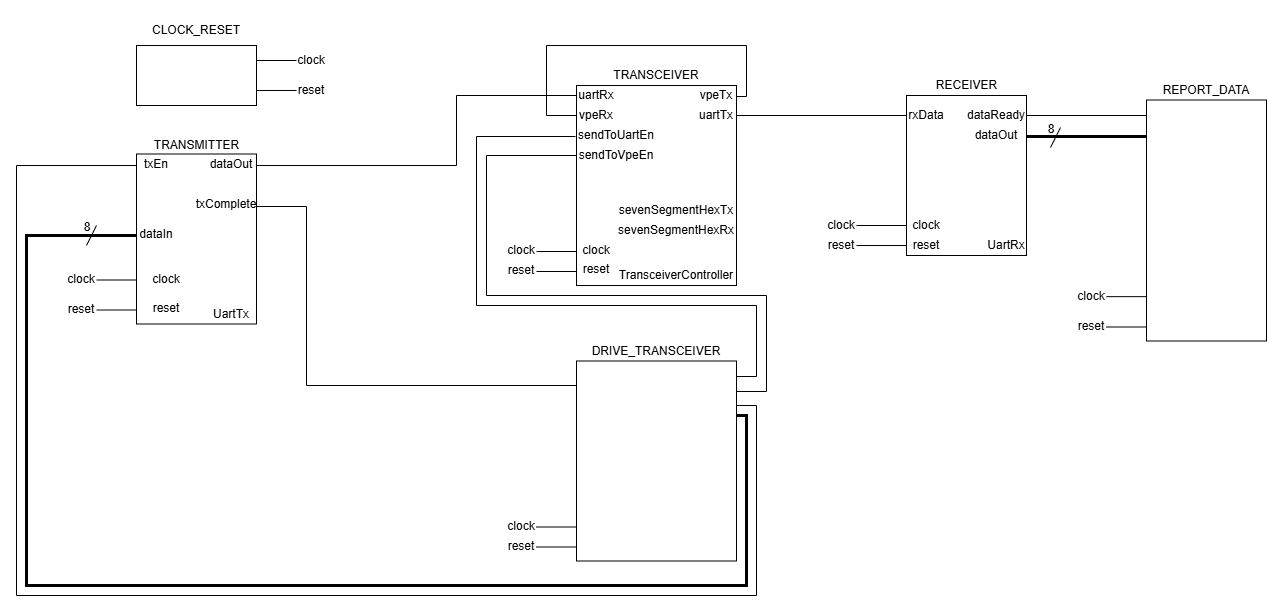

The diagram above was exported from draw.io. Its source (the exported page's mxGraphModel, read from the mxfile embedded in the PNG):
<mxGraphModel dx="4469" dy="1770" grid="1" gridSize="10" guides="1" tooltips="1" connect="1" arrows="1" fold="1" page="1" pageScale="1" pageWidth="1100" pageHeight="850" math="0" shadow="0">
  <root>
    <mxCell id="0" />
    <mxCell id="1" parent="0" />
    <mxCell id="tI_HXWFDfLpdDBglJMnz-1" value="" style="rounded=0;whiteSpace=wrap;html=1;" vertex="1" parent="1">
      <mxGeometry x="470" y="220" width="160" height="200" as="geometry" />
    </mxCell>
    <mxCell id="tI_HXWFDfLpdDBglJMnz-2" value="TRANSCEIVER" style="text;html=1;align=center;verticalAlign=middle;whiteSpace=wrap;rounded=0;" vertex="1" parent="1">
      <mxGeometry x="505" y="200" width="90" height="20" as="geometry" />
    </mxCell>
    <mxCell id="tI_HXWFDfLpdDBglJMnz-3" value="TransceiverController" style="text;html=1;align=center;verticalAlign=middle;whiteSpace=wrap;rounded=0;" vertex="1" parent="1">
      <mxGeometry x="510" y="400" width="120" height="20" as="geometry" />
    </mxCell>
    <mxCell id="tI_HXWFDfLpdDBglJMnz-4" value="" style="endArrow=none;html=1;rounded=0;" edge="1" parent="1">
      <mxGeometry width="50" height="50" relative="1" as="geometry">
        <mxPoint x="430" y="386" as="sourcePoint" />
        <mxPoint x="470" y="386" as="targetPoint" />
      </mxGeometry>
    </mxCell>
    <mxCell id="tI_HXWFDfLpdDBglJMnz-5" value="clock" style="text;html=1;align=center;verticalAlign=middle;whiteSpace=wrap;rounded=0;" vertex="1" parent="1">
      <mxGeometry x="400" y="370" width="30" height="30" as="geometry" />
    </mxCell>
    <mxCell id="tI_HXWFDfLpdDBglJMnz-6" value="" style="endArrow=none;html=1;rounded=0;" edge="1" parent="1">
      <mxGeometry width="50" height="50" relative="1" as="geometry">
        <mxPoint x="430" y="406" as="sourcePoint" />
        <mxPoint x="470" y="406" as="targetPoint" />
      </mxGeometry>
    </mxCell>
    <mxCell id="tI_HXWFDfLpdDBglJMnz-7" value="reset" style="text;html=1;align=center;verticalAlign=middle;whiteSpace=wrap;rounded=0;" vertex="1" parent="1">
      <mxGeometry x="400" y="390" width="30" height="30" as="geometry" />
    </mxCell>
    <mxCell id="tI_HXWFDfLpdDBglJMnz-8" value="clock" style="text;html=1;align=center;verticalAlign=middle;whiteSpace=wrap;rounded=0;" vertex="1" parent="1">
      <mxGeometry x="460" y="370" width="60" height="30" as="geometry" />
    </mxCell>
    <mxCell id="tI_HXWFDfLpdDBglJMnz-9" value="reset" style="text;html=1;align=center;verticalAlign=middle;whiteSpace=wrap;rounded=0;" vertex="1" parent="1">
      <mxGeometry x="460" y="389" width="60" height="30" as="geometry" />
    </mxCell>
    <mxCell id="tI_HXWFDfLpdDBglJMnz-10" value="uartRx" style="text;html=1;align=center;verticalAlign=middle;whiteSpace=wrap;rounded=0;" vertex="1" parent="1">
      <mxGeometry x="470" y="220" width="40" height="20" as="geometry" />
    </mxCell>
    <mxCell id="tI_HXWFDfLpdDBglJMnz-11" value="vpeRx" style="text;html=1;align=center;verticalAlign=middle;whiteSpace=wrap;rounded=0;" vertex="1" parent="1">
      <mxGeometry x="470" y="240" width="40" height="20" as="geometry" />
    </mxCell>
    <mxCell id="tI_HXWFDfLpdDBglJMnz-12" value="sendToUartEn" style="text;html=1;align=center;verticalAlign=middle;whiteSpace=wrap;rounded=0;" vertex="1" parent="1">
      <mxGeometry x="470" y="260" width="80" height="20" as="geometry" />
    </mxCell>
    <mxCell id="tI_HXWFDfLpdDBglJMnz-13" value="sendToVpeEn" style="text;html=1;align=center;verticalAlign=middle;whiteSpace=wrap;rounded=0;" vertex="1" parent="1">
      <mxGeometry x="470" y="280" width="80" height="20" as="geometry" />
    </mxCell>
    <mxCell id="tI_HXWFDfLpdDBglJMnz-14" value="vpeTx" style="text;html=1;align=center;verticalAlign=middle;whiteSpace=wrap;rounded=0;" vertex="1" parent="1">
      <mxGeometry x="590" y="220" width="40" height="20" as="geometry" />
    </mxCell>
    <mxCell id="tI_HXWFDfLpdDBglJMnz-15" value="uartTx" style="text;html=1;align=center;verticalAlign=middle;whiteSpace=wrap;rounded=0;" vertex="1" parent="1">
      <mxGeometry x="590" y="240" width="40" height="20" as="geometry" />
    </mxCell>
    <mxCell id="tI_HXWFDfLpdDBglJMnz-16" value="sevenSegmentHexTx" style="text;html=1;align=center;verticalAlign=middle;whiteSpace=wrap;rounded=0;" vertex="1" parent="1">
      <mxGeometry x="510" y="340" width="120" height="10" as="geometry" />
    </mxCell>
    <mxCell id="tI_HXWFDfLpdDBglJMnz-17" value="sevenSegmentHexRx" style="text;html=1;align=center;verticalAlign=middle;whiteSpace=wrap;rounded=0;" vertex="1" parent="1">
      <mxGeometry x="510" y="360" width="120" height="10" as="geometry" />
    </mxCell>
    <mxCell id="tI_HXWFDfLpdDBglJMnz-33" value="" style="endArrow=none;html=1;rounded=0;" edge="1" parent="1">
      <mxGeometry width="50" height="50" relative="1" as="geometry">
        <mxPoint x="630" y="250" as="sourcePoint" />
        <mxPoint x="800" y="250" as="targetPoint" />
      </mxGeometry>
    </mxCell>
    <mxCell id="tI_HXWFDfLpdDBglJMnz-34" value="" style="endArrow=none;html=1;rounded=0;" edge="1" parent="1">
      <mxGeometry width="50" height="50" relative="1" as="geometry">
        <mxPoint x="944" y="282" as="sourcePoint" />
        <mxPoint x="954" y="262" as="targetPoint" />
      </mxGeometry>
    </mxCell>
    <mxCell id="tI_HXWFDfLpdDBglJMnz-35" value="8" style="text;html=1;align=center;verticalAlign=middle;whiteSpace=wrap;rounded=0;" vertex="1" parent="1">
      <mxGeometry x="940" y="259" width="10" height="10" as="geometry" />
    </mxCell>
    <mxCell id="tI_HXWFDfLpdDBglJMnz-36" value="" style="rounded=0;whiteSpace=wrap;html=1;" vertex="1" parent="1">
      <mxGeometry x="800" y="230" width="120" height="160" as="geometry" />
    </mxCell>
    <mxCell id="tI_HXWFDfLpdDBglJMnz-37" value="rxData" style="text;html=1;align=center;verticalAlign=middle;whiteSpace=wrap;rounded=0;" vertex="1" parent="1">
      <mxGeometry x="800" y="245" width="40" height="10" as="geometry" />
    </mxCell>
    <mxCell id="tI_HXWFDfLpdDBglJMnz-38" value="RECEIVER" style="text;html=1;align=center;verticalAlign=middle;whiteSpace=wrap;rounded=0;" vertex="1" parent="1">
      <mxGeometry x="822.5" y="210" width="75" height="20" as="geometry" />
    </mxCell>
    <mxCell id="tI_HXWFDfLpdDBglJMnz-39" value="UartRx" style="text;html=1;align=center;verticalAlign=middle;whiteSpace=wrap;rounded=0;" vertex="1" parent="1">
      <mxGeometry x="880" y="370" width="40" height="20" as="geometry" />
    </mxCell>
    <mxCell id="tI_HXWFDfLpdDBglJMnz-40" value="clock" style="text;html=1;align=center;verticalAlign=middle;whiteSpace=wrap;rounded=0;" vertex="1" parent="1">
      <mxGeometry x="800" y="355" width="40" height="10" as="geometry" />
    </mxCell>
    <mxCell id="tI_HXWFDfLpdDBglJMnz-41" value="reset" style="text;html=1;align=center;verticalAlign=middle;whiteSpace=wrap;rounded=0;" vertex="1" parent="1">
      <mxGeometry x="800" y="375" width="40" height="10" as="geometry" />
    </mxCell>
    <mxCell id="tI_HXWFDfLpdDBglJMnz-42" value="clock" style="text;html=1;align=center;verticalAlign=middle;whiteSpace=wrap;rounded=0;" vertex="1" parent="1">
      <mxGeometry x="710" y="350" width="50" height="20" as="geometry" />
    </mxCell>
    <mxCell id="tI_HXWFDfLpdDBglJMnz-43" value="" style="endArrow=none;html=1;rounded=0;entryX=0;entryY=0.5;entryDx=0;entryDy=0;" edge="1" parent="1">
      <mxGeometry width="50" height="50" relative="1" as="geometry">
        <mxPoint x="750" y="360" as="sourcePoint" />
        <mxPoint x="800" y="360" as="targetPoint" />
      </mxGeometry>
    </mxCell>
    <mxCell id="tI_HXWFDfLpdDBglJMnz-44" value="reset" style="text;html=1;align=center;verticalAlign=middle;whiteSpace=wrap;rounded=0;" vertex="1" parent="1">
      <mxGeometry x="710" y="370" width="50" height="20" as="geometry" />
    </mxCell>
    <mxCell id="tI_HXWFDfLpdDBglJMnz-45" value="" style="endArrow=none;html=1;rounded=0;entryX=0;entryY=0.5;entryDx=0;entryDy=0;" edge="1" parent="1">
      <mxGeometry width="50" height="50" relative="1" as="geometry">
        <mxPoint x="750" y="380" as="sourcePoint" />
        <mxPoint x="800" y="380" as="targetPoint" />
      </mxGeometry>
    </mxCell>
    <mxCell id="tI_HXWFDfLpdDBglJMnz-46" value="dataReady" style="text;html=1;align=center;verticalAlign=middle;whiteSpace=wrap;rounded=0;" vertex="1" parent="1">
      <mxGeometry x="860" y="245" width="60" height="10" as="geometry" />
    </mxCell>
    <mxCell id="tI_HXWFDfLpdDBglJMnz-47" value="dataOut" style="text;html=1;align=center;verticalAlign=middle;whiteSpace=wrap;rounded=0;" vertex="1" parent="1">
      <mxGeometry x="860" y="265" width="60" height="10" as="geometry" />
    </mxCell>
    <mxCell id="tI_HXWFDfLpdDBglJMnz-48" value="" style="endArrow=none;html=1;rounded=0;strokeWidth=3;" edge="1" parent="1">
      <mxGeometry width="50" height="50" relative="1" as="geometry">
        <mxPoint x="920" y="271" as="sourcePoint" />
        <mxPoint x="1040" y="271" as="targetPoint" />
      </mxGeometry>
    </mxCell>
    <mxCell id="tI_HXWFDfLpdDBglJMnz-49" value="" style="rounded=0;whiteSpace=wrap;html=1;" vertex="1" parent="1">
      <mxGeometry x="1040" y="234.5" width="120" height="241" as="geometry" />
    </mxCell>
    <mxCell id="tI_HXWFDfLpdDBglJMnz-50" value="REPORT_DATA" style="text;html=1;align=center;verticalAlign=middle;whiteSpace=wrap;rounded=0;" vertex="1" parent="1">
      <mxGeometry x="1055" y="214.5" width="90" height="20" as="geometry" />
    </mxCell>
    <mxCell id="tI_HXWFDfLpdDBglJMnz-51" value="" style="endArrow=none;html=1;rounded=0;" edge="1" parent="1">
      <mxGeometry width="50" height="50" relative="1" as="geometry">
        <mxPoint x="1000" y="431.16" as="sourcePoint" />
        <mxPoint x="1040" y="431.16" as="targetPoint" />
      </mxGeometry>
    </mxCell>
    <mxCell id="tI_HXWFDfLpdDBglJMnz-52" value="clock" style="text;html=1;align=center;verticalAlign=middle;whiteSpace=wrap;rounded=0;" vertex="1" parent="1">
      <mxGeometry x="970" y="415.5" width="30" height="30" as="geometry" />
    </mxCell>
    <mxCell id="tI_HXWFDfLpdDBglJMnz-53" value="" style="endArrow=none;html=1;rounded=0;" edge="1" parent="1">
      <mxGeometry width="50" height="50" relative="1" as="geometry">
        <mxPoint x="1000" y="461.5" as="sourcePoint" />
        <mxPoint x="1040" y="461.5" as="targetPoint" />
      </mxGeometry>
    </mxCell>
    <mxCell id="tI_HXWFDfLpdDBglJMnz-54" value="reset" style="text;html=1;align=center;verticalAlign=middle;whiteSpace=wrap;rounded=0;" vertex="1" parent="1">
      <mxGeometry x="970" y="445.5" width="30" height="30" as="geometry" />
    </mxCell>
    <mxCell id="tI_HXWFDfLpdDBglJMnz-55" value="" style="endArrow=none;html=1;rounded=0;" edge="1" parent="1">
      <mxGeometry width="50" height="50" relative="1" as="geometry">
        <mxPoint x="920" y="250" as="sourcePoint" />
        <mxPoint x="1040" y="250" as="targetPoint" />
      </mxGeometry>
    </mxCell>
    <mxCell id="tI_HXWFDfLpdDBglJMnz-56" value="" style="endArrow=none;html=1;rounded=0;" edge="1" parent="1">
      <mxGeometry width="50" height="50" relative="1" as="geometry">
        <mxPoint x="150" y="195" as="sourcePoint" />
        <mxPoint x="190" y="195" as="targetPoint" />
      </mxGeometry>
    </mxCell>
    <mxCell id="tI_HXWFDfLpdDBglJMnz-57" value="clock" style="text;html=1;align=center;verticalAlign=middle;whiteSpace=wrap;rounded=0;" vertex="1" parent="1">
      <mxGeometry x="190" y="180" width="30" height="30" as="geometry" />
    </mxCell>
    <mxCell id="tI_HXWFDfLpdDBglJMnz-58" value="" style="endArrow=none;html=1;rounded=0;" edge="1" parent="1">
      <mxGeometry width="50" height="50" relative="1" as="geometry">
        <mxPoint x="150" y="225" as="sourcePoint" />
        <mxPoint x="190" y="225" as="targetPoint" />
      </mxGeometry>
    </mxCell>
    <mxCell id="tI_HXWFDfLpdDBglJMnz-59" value="reset" style="text;html=1;align=center;verticalAlign=middle;whiteSpace=wrap;rounded=0;" vertex="1" parent="1">
      <mxGeometry x="190" y="210" width="30" height="30" as="geometry" />
    </mxCell>
    <mxCell id="tI_HXWFDfLpdDBglJMnz-64" value="" style="rounded=0;whiteSpace=wrap;html=1;" vertex="1" parent="1">
      <mxGeometry x="30" y="180" width="120" height="60" as="geometry" />
    </mxCell>
    <mxCell id="tI_HXWFDfLpdDBglJMnz-65" value="CLOCK_RESET" style="text;html=1;align=center;verticalAlign=middle;whiteSpace=wrap;rounded=0;" vertex="1" parent="1">
      <mxGeometry x="45" y="150" width="90" height="30" as="geometry" />
    </mxCell>
    <mxCell id="tI_HXWFDfLpdDBglJMnz-66" value="" style="rounded=0;whiteSpace=wrap;html=1;" vertex="1" parent="1">
      <mxGeometry x="30" y="288.5" width="120" height="170" as="geometry" />
    </mxCell>
    <mxCell id="tI_HXWFDfLpdDBglJMnz-67" value="TRANSMITTER" style="text;html=1;align=center;verticalAlign=middle;whiteSpace=wrap;rounded=0;" vertex="1" parent="1">
      <mxGeometry x="42.5" y="271.5" width="95" height="17" as="geometry" />
    </mxCell>
    <mxCell id="tI_HXWFDfLpdDBglJMnz-68" value="UartTx" style="text;html=1;align=center;verticalAlign=middle;whiteSpace=wrap;rounded=0;" vertex="1" parent="1">
      <mxGeometry x="100" y="438.5" width="50" height="20" as="geometry" />
    </mxCell>
    <mxCell id="tI_HXWFDfLpdDBglJMnz-69" value="dataOut" style="text;html=1;align=center;verticalAlign=middle;whiteSpace=wrap;rounded=0;" vertex="1" parent="1">
      <mxGeometry x="100" y="288.5" width="50" height="20" as="geometry" />
    </mxCell>
    <mxCell id="tI_HXWFDfLpdDBglJMnz-70" value="dataIn" style="text;html=1;align=center;verticalAlign=middle;whiteSpace=wrap;rounded=0;" vertex="1" parent="1">
      <mxGeometry x="30" y="358.5" width="40" height="20" as="geometry" />
    </mxCell>
    <mxCell id="tI_HXWFDfLpdDBglJMnz-71" value="" style="endArrow=none;html=1;rounded=0;" edge="1" parent="1">
      <mxGeometry width="50" height="50" relative="1" as="geometry">
        <mxPoint x="-10" y="414.5" as="sourcePoint" />
        <mxPoint x="30" y="414.5" as="targetPoint" />
      </mxGeometry>
    </mxCell>
    <mxCell id="tI_HXWFDfLpdDBglJMnz-72" value="clock" style="text;html=1;align=center;verticalAlign=middle;whiteSpace=wrap;rounded=0;" vertex="1" parent="1">
      <mxGeometry x="-40" y="398.5" width="30" height="30" as="geometry" />
    </mxCell>
    <mxCell id="tI_HXWFDfLpdDBglJMnz-73" value="" style="endArrow=none;html=1;rounded=0;" edge="1" parent="1">
      <mxGeometry width="50" height="50" relative="1" as="geometry">
        <mxPoint x="-10" y="444.5" as="sourcePoint" />
        <mxPoint x="30" y="444.5" as="targetPoint" />
      </mxGeometry>
    </mxCell>
    <mxCell id="tI_HXWFDfLpdDBglJMnz-74" value="reset" style="text;html=1;align=center;verticalAlign=middle;whiteSpace=wrap;rounded=0;" vertex="1" parent="1">
      <mxGeometry x="-40" y="428.5" width="30" height="30" as="geometry" />
    </mxCell>
    <mxCell id="tI_HXWFDfLpdDBglJMnz-75" value="clock" style="text;html=1;align=center;verticalAlign=middle;whiteSpace=wrap;rounded=0;" vertex="1" parent="1">
      <mxGeometry x="30" y="398.5" width="60" height="30" as="geometry" />
    </mxCell>
    <mxCell id="tI_HXWFDfLpdDBglJMnz-76" value="reset" style="text;html=1;align=center;verticalAlign=middle;whiteSpace=wrap;rounded=0;" vertex="1" parent="1">
      <mxGeometry x="30" y="427.5" width="60" height="30" as="geometry" />
    </mxCell>
    <mxCell id="tI_HXWFDfLpdDBglJMnz-77" value="txComplete" style="text;html=1;align=center;verticalAlign=middle;whiteSpace=wrap;rounded=0;" vertex="1" parent="1">
      <mxGeometry x="90" y="328.5" width="60" height="20" as="geometry" />
    </mxCell>
    <mxCell id="tI_HXWFDfLpdDBglJMnz-78" value="txEn" style="text;html=1;align=center;verticalAlign=middle;whiteSpace=wrap;rounded=0;" vertex="1" parent="1">
      <mxGeometry x="30" y="291" width="40" height="15" as="geometry" />
    </mxCell>
    <mxCell id="tI_HXWFDfLpdDBglJMnz-79" value="" style="endArrow=none;html=1;rounded=0;" edge="1" parent="1">
      <mxGeometry width="50" height="50" relative="1" as="geometry">
        <mxPoint x="150" y="300" as="sourcePoint" />
        <mxPoint x="470" y="230" as="targetPoint" />
        <Array as="points">
          <mxPoint x="350" y="300" />
          <mxPoint x="350" y="230" />
        </Array>
      </mxGeometry>
    </mxCell>
    <mxCell id="tI_HXWFDfLpdDBglJMnz-80" value="" style="endArrow=none;html=1;rounded=0;" edge="1" parent="1">
      <mxGeometry width="50" height="50" relative="1" as="geometry">
        <mxPoint x="-20" y="380" as="sourcePoint" />
        <mxPoint x="-10" y="360" as="targetPoint" />
      </mxGeometry>
    </mxCell>
    <mxCell id="tI_HXWFDfLpdDBglJMnz-81" value="8" style="text;html=1;align=center;verticalAlign=middle;whiteSpace=wrap;rounded=0;" vertex="1" parent="1">
      <mxGeometry x="-24" y="357" width="10" height="10" as="geometry" />
    </mxCell>
    <mxCell id="tI_HXWFDfLpdDBglJMnz-82" value="" style="rounded=0;whiteSpace=wrap;html=1;" vertex="1" parent="1">
      <mxGeometry x="470" y="495.5" width="160" height="200" as="geometry" />
    </mxCell>
    <mxCell id="tI_HXWFDfLpdDBglJMnz-83" value="DRIVE_TRANSCEIVER" style="text;html=1;align=center;verticalAlign=middle;whiteSpace=wrap;rounded=0;" vertex="1" parent="1">
      <mxGeometry x="485" y="475.5" width="130" height="20" as="geometry" />
    </mxCell>
    <mxCell id="tI_HXWFDfLpdDBglJMnz-84" value="" style="endArrow=none;html=1;rounded=0;" edge="1" parent="1">
      <mxGeometry width="50" height="50" relative="1" as="geometry">
        <mxPoint x="430" y="661.5" as="sourcePoint" />
        <mxPoint x="470" y="661.5" as="targetPoint" />
      </mxGeometry>
    </mxCell>
    <mxCell id="tI_HXWFDfLpdDBglJMnz-85" value="clock" style="text;html=1;align=center;verticalAlign=middle;whiteSpace=wrap;rounded=0;" vertex="1" parent="1">
      <mxGeometry x="400" y="645.5" width="30" height="30" as="geometry" />
    </mxCell>
    <mxCell id="tI_HXWFDfLpdDBglJMnz-86" value="" style="endArrow=none;html=1;rounded=0;" edge="1" parent="1">
      <mxGeometry width="50" height="50" relative="1" as="geometry">
        <mxPoint x="430" y="681.5" as="sourcePoint" />
        <mxPoint x="470" y="681.5" as="targetPoint" />
      </mxGeometry>
    </mxCell>
    <mxCell id="tI_HXWFDfLpdDBglJMnz-87" value="reset" style="text;html=1;align=center;verticalAlign=middle;whiteSpace=wrap;rounded=0;" vertex="1" parent="1">
      <mxGeometry x="400" y="665.5" width="30" height="30" as="geometry" />
    </mxCell>
    <mxCell id="tI_HXWFDfLpdDBglJMnz-88" value="" style="endArrow=none;html=1;rounded=0;" edge="1" parent="1">
      <mxGeometry width="50" height="50" relative="1" as="geometry">
        <mxPoint x="630" y="231" as="sourcePoint" />
        <mxPoint x="470" y="250" as="targetPoint" />
        <Array as="points">
          <mxPoint x="640" y="231" />
          <mxPoint x="640" y="180" />
          <mxPoint x="440" y="180" />
          <mxPoint x="440" y="250" />
        </Array>
      </mxGeometry>
    </mxCell>
    <mxCell id="tI_HXWFDfLpdDBglJMnz-89" value="" style="endArrow=none;html=1;rounded=0;" edge="1" parent="1">
      <mxGeometry width="50" height="50" relative="1" as="geometry">
        <mxPoint x="630" y="511" as="sourcePoint" />
        <mxPoint x="469" y="271" as="targetPoint" />
        <Array as="points">
          <mxPoint x="650" y="511" />
          <mxPoint x="650" y="440" />
          <mxPoint x="370" y="440" />
          <mxPoint x="370" y="271" />
        </Array>
      </mxGeometry>
    </mxCell>
    <mxCell id="tI_HXWFDfLpdDBglJMnz-90" value="" style="endArrow=none;html=1;rounded=0;" edge="1" parent="1">
      <mxGeometry width="50" height="50" relative="1" as="geometry">
        <mxPoint x="630" y="526" as="sourcePoint" />
        <mxPoint x="470" y="290" as="targetPoint" />
        <Array as="points">
          <mxPoint x="660" y="526" />
          <mxPoint x="660" y="430" />
          <mxPoint x="380" y="430" />
          <mxPoint x="380" y="290" />
        </Array>
      </mxGeometry>
    </mxCell>
    <mxCell id="tI_HXWFDfLpdDBglJMnz-91" value="" style="endArrow=none;html=1;rounded=0;" edge="1" parent="1">
      <mxGeometry width="50" height="50" relative="1" as="geometry">
        <mxPoint x="150" y="341" as="sourcePoint" />
        <mxPoint x="470" y="520" as="targetPoint" />
        <Array as="points">
          <mxPoint x="200" y="341" />
          <mxPoint x="200" y="520" />
        </Array>
      </mxGeometry>
    </mxCell>
    <mxCell id="tI_HXWFDfLpdDBglJMnz-92" value="" style="endArrow=none;html=1;rounded=0;strokeWidth=3;" edge="1" parent="1">
      <mxGeometry width="50" height="50" relative="1" as="geometry">
        <mxPoint x="630" y="550" as="sourcePoint" />
        <mxPoint x="30" y="370" as="targetPoint" />
        <Array as="points">
          <mxPoint x="640" y="550" />
          <mxPoint x="640" y="720" />
          <mxPoint x="-80" y="720" />
          <mxPoint x="-80" y="370" />
        </Array>
      </mxGeometry>
    </mxCell>
    <mxCell id="tI_HXWFDfLpdDBglJMnz-93" value="" style="endArrow=none;html=1;rounded=0;" edge="1" parent="1">
      <mxGeometry width="50" height="50" relative="1" as="geometry">
        <mxPoint x="630" y="540" as="sourcePoint" />
        <mxPoint x="30" y="300" as="targetPoint" />
        <Array as="points">
          <mxPoint x="650" y="540" />
          <mxPoint x="650" y="730" />
          <mxPoint x="-90" y="730" />
          <mxPoint x="-90" y="300" />
        </Array>
      </mxGeometry>
    </mxCell>
  </root>
</mxGraphModel>